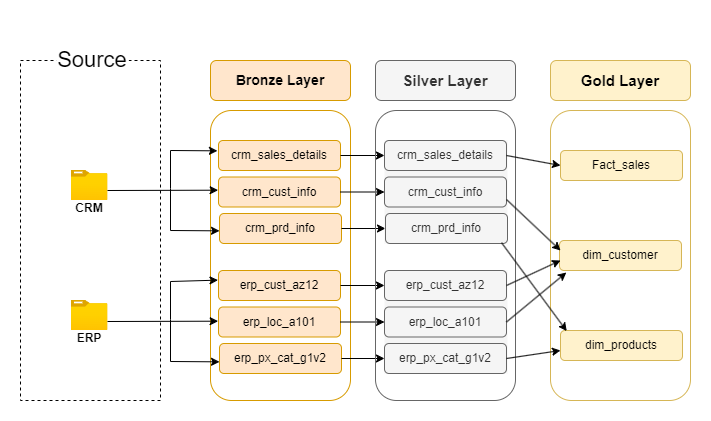

The diagram above was exported from draw.io. Its source (the exported page's mxGraphModel, read from the mxfile embedded in the PNG):
<mxGraphModel dx="691" dy="404" grid="1" gridSize="10" guides="1" tooltips="1" connect="1" arrows="1" fold="1" page="1" pageScale="1" pageWidth="850" pageHeight="1100" math="0" shadow="0">
  <root>
    <mxCell id="0" />
    <mxCell id="1" parent="0" />
    <mxCell id="3Mzlm4c-svQ8lVxDxWwW-2" value="" style="group" vertex="1" connectable="0" parent="1">
      <mxGeometry x="600" y="120" width="140" height="340" as="geometry" />
    </mxCell>
    <mxCell id="3Mzlm4c-svQ8lVxDxWwW-3" value="&lt;font style=&quot;font-size: 15px;&quot;&gt;&lt;b&gt;Gold Layer&lt;/b&gt;&lt;/font&gt;" style="rounded=1;whiteSpace=wrap;html=1;fillColor=#fff2cc;strokeColor=#d6b656;" vertex="1" parent="3Mzlm4c-svQ8lVxDxWwW-2">
      <mxGeometry width="140" height="40" as="geometry" />
    </mxCell>
    <mxCell id="3Mzlm4c-svQ8lVxDxWwW-4" value="" style="rounded=1;whiteSpace=wrap;html=1;fillColor=none;strokeColor=#d6b656;" vertex="1" parent="3Mzlm4c-svQ8lVxDxWwW-2">
      <mxGeometry y="50" width="140" height="290" as="geometry" />
    </mxCell>
    <mxCell id="3Mzlm4c-svQ8lVxDxWwW-5" value="" style="group;fillColor=none;fontColor=#333333;strokeColor=none;" vertex="1" connectable="0" parent="3Mzlm4c-svQ8lVxDxWwW-2">
      <mxGeometry x="10" y="90" width="123" height="103" as="geometry" />
    </mxCell>
    <mxCell id="3Mzlm4c-svQ8lVxDxWwW-6" value="Fact_sales" style="rounded=1;whiteSpace=wrap;html=1;fillColor=#fff2cc;strokeColor=#d6b656;" vertex="1" parent="3Mzlm4c-svQ8lVxDxWwW-5">
      <mxGeometry width="122" height="30" as="geometry" />
    </mxCell>
    <mxCell id="3Mzlm4c-svQ8lVxDxWwW-8" value="dim_products" style="rounded=1;whiteSpace=wrap;html=1;fillColor=#fff2cc;strokeColor=#d6b656;" vertex="1" parent="3Mzlm4c-svQ8lVxDxWwW-2">
      <mxGeometry x="10" y="270" width="122" height="30" as="geometry" />
    </mxCell>
    <mxCell id="3Mzlm4c-svQ8lVxDxWwW-7" value="dim_customer" style="rounded=1;whiteSpace=wrap;html=1;fillColor=#fff2cc;strokeColor=#d6b656;" vertex="1" parent="3Mzlm4c-svQ8lVxDxWwW-2">
      <mxGeometry x="9" y="180" width="122" height="30" as="geometry" />
    </mxCell>
    <mxCell id="UBHXZ2fHCkJ_C6aHJKk9-1" value="" style="rounded=0;whiteSpace=wrap;html=1;strokeColor=default;dashed=1;" parent="1" vertex="1">
      <mxGeometry x="70" y="120" width="140" height="340" as="geometry" />
    </mxCell>
    <mxCell id="UBHXZ2fHCkJ_C6aHJKk9-2" value="" style="rounded=1;whiteSpace=wrap;html=1;strokeColor=none;arcSize=50;" parent="1" vertex="1">
      <mxGeometry x="104" y="80" width="76" height="60" as="geometry" />
    </mxCell>
    <mxCell id="UBHXZ2fHCkJ_C6aHJKk9-3" value="&lt;font style=&quot;font-size: 22px;&quot;&gt;Source&lt;/font&gt;" style="text;html=1;align=center;verticalAlign=middle;whiteSpace=wrap;rounded=0;" parent="1" vertex="1">
      <mxGeometry x="112" y="105" width="60" height="30" as="geometry" />
    </mxCell>
    <mxCell id="UBHXZ2fHCkJ_C6aHJKk9-6" value="" style="group" parent="1" vertex="1" connectable="0">
      <mxGeometry x="109" y="230" width="60" height="53" as="geometry" />
    </mxCell>
    <mxCell id="UBHXZ2fHCkJ_C6aHJKk9-4" value="" style="image;aspect=fixed;html=1;points=[];align=center;fontSize=12;image=img/lib/azure2/general/Folder_Blank.svg;" parent="UBHXZ2fHCkJ_C6aHJKk9-6" vertex="1">
      <mxGeometry x="11.52000000000001" width="36.96" height="30" as="geometry" />
    </mxCell>
    <mxCell id="UBHXZ2fHCkJ_C6aHJKk9-5" value="&lt;b&gt;CRM&lt;/b&gt;" style="text;html=1;align=center;verticalAlign=middle;whiteSpace=wrap;rounded=0;" parent="UBHXZ2fHCkJ_C6aHJKk9-6" vertex="1">
      <mxGeometry y="23" width="60" height="30" as="geometry" />
    </mxCell>
    <mxCell id="UBHXZ2fHCkJ_C6aHJKk9-7" value="" style="group" parent="1" vertex="1" connectable="0">
      <mxGeometry x="109" y="360" width="60" height="53" as="geometry" />
    </mxCell>
    <mxCell id="UBHXZ2fHCkJ_C6aHJKk9-8" value="" style="image;aspect=fixed;html=1;points=[];align=center;fontSize=12;image=img/lib/azure2/general/Folder_Blank.svg;" parent="UBHXZ2fHCkJ_C6aHJKk9-7" vertex="1">
      <mxGeometry x="11.52000000000001" width="36.96" height="30" as="geometry" />
    </mxCell>
    <mxCell id="UBHXZ2fHCkJ_C6aHJKk9-9" value="&lt;b&gt;ERP&lt;/b&gt;" style="text;html=1;align=center;verticalAlign=middle;whiteSpace=wrap;rounded=0;" parent="UBHXZ2fHCkJ_C6aHJKk9-7" vertex="1">
      <mxGeometry y="23" width="60" height="30" as="geometry" />
    </mxCell>
    <mxCell id="wqwZ7cFXULl9o78vC4QK-1" value="" style="rounded=1;whiteSpace=wrap;html=1;fillColor=#ffe6cc;strokeColor=#d79b00;" parent="1" vertex="1">
      <mxGeometry x="260" y="120" width="140" height="40" as="geometry" />
    </mxCell>
    <mxCell id="wqwZ7cFXULl9o78vC4QK-2" value="" style="rounded=1;whiteSpace=wrap;html=1;fillColor=none;strokeColor=#d79b00;" parent="1" vertex="1">
      <mxGeometry x="260" y="170" width="140" height="290" as="geometry" />
    </mxCell>
    <mxCell id="wqwZ7cFXULl9o78vC4QK-3" value="&lt;b&gt;&lt;font style=&quot;font-size: 14px;&quot;&gt;Bronze Layer&lt;/font&gt;&lt;/b&gt;" style="text;html=1;align=center;verticalAlign=middle;whiteSpace=wrap;rounded=0;" parent="1" vertex="1">
      <mxGeometry x="280" y="125" width="100" height="30" as="geometry" />
    </mxCell>
    <mxCell id="wqwZ7cFXULl9o78vC4QK-11" value="" style="group" parent="1" vertex="1" connectable="0">
      <mxGeometry x="157" y="210" width="112" height="80.34000000000003" as="geometry" />
    </mxCell>
    <mxCell id="wqwZ7cFXULl9o78vC4QK-7" value="" style="endArrow=classic;html=1;rounded=0;entryX=-0.003;entryY=0.373;entryDx=0;entryDy=0;entryPerimeter=0;" parent="wqwZ7cFXULl9o78vC4QK-11" edge="1">
      <mxGeometry width="50" height="50" relative="1" as="geometry">
        <mxPoint y="40" as="sourcePoint" />
        <mxPoint x="110.63400000000001" y="39.690000000000055" as="targetPoint" />
      </mxGeometry>
    </mxCell>
    <mxCell id="wqwZ7cFXULl9o78vC4QK-9" value="" style="endArrow=classic;html=1;rounded=0;entryX=-0.009;entryY=0.345;entryDx=0;entryDy=0;jumpStyle=sharp;entryPerimeter=0;" parent="wqwZ7cFXULl9o78vC4QK-11" target="wqwZ7cFXULl9o78vC4QK-4" edge="1">
      <mxGeometry width="50" height="50" relative="1" as="geometry">
        <mxPoint x="63" y="38" as="sourcePoint" />
        <mxPoint x="110.512" y="-1.3599999999999568" as="targetPoint" />
        <Array as="points">
          <mxPoint x="63" />
        </Array>
      </mxGeometry>
    </mxCell>
    <mxCell id="wqwZ7cFXULl9o78vC4QK-10" value="" style="endArrow=classic;html=1;rounded=0;entryX=0;entryY=0.578;entryDx=0;entryDy=0;jumpStyle=none;strokeWidth=1;startSize=5;sourcePerimeterSpacing=3;targetPerimeterSpacing=8;entryPerimeter=0;" parent="wqwZ7cFXULl9o78vC4QK-11" edge="1">
      <mxGeometry width="50" height="50" relative="1" as="geometry">
        <mxPoint x="63" y="38" as="sourcePoint" />
        <mxPoint x="112" y="80.34000000000003" as="targetPoint" />
        <Array as="points">
          <mxPoint x="63" y="80" />
        </Array>
      </mxGeometry>
    </mxCell>
    <mxCell id="wqwZ7cFXULl9o78vC4QK-12" value="" style="group" parent="1" vertex="1" connectable="0">
      <mxGeometry x="268" y="200" width="123" height="103" as="geometry" />
    </mxCell>
    <mxCell id="wqwZ7cFXULl9o78vC4QK-4" value="crm_sales_details" style="rounded=1;whiteSpace=wrap;html=1;fillColor=#ffe6cc;strokeColor=#d79b00;" parent="wqwZ7cFXULl9o78vC4QK-12" vertex="1">
      <mxGeometry width="122" height="30" as="geometry" />
    </mxCell>
    <mxCell id="wqwZ7cFXULl9o78vC4QK-5" value="crm_cust_info&lt;span style=&quot;color: rgba(0, 0, 0, 0); font-family: monospace; font-size: 0px; text-align: start; text-wrap-mode: nowrap;&quot;&gt;%3CmxGraphModel%3E%3Croot%3E%3CmxCell%20id%3D%220%22%2F%3E%3CmxCell%20id%3D%221%22%20parent%3D%220%22%2F%3E%3CmxCell%20id%3D%222%22%20value%3D%22crm_sales_details%22%20style%3D%22rounded%3D1%3BwhiteSpace%3Dwrap%3Bhtml%3D1%3BfillColor%3D%23ffe6cc%3BstrokeColor%3D%23d79b00%3B%22%20vertex%3D%221%22%20parent%3D%221%22%3E%3CmxGeometry%20x%3D%22268%22%20y%3D%22200%22%20width%3D%22122%22%20height%3D%2230%22%20as%3D%22geometry%22%2F%3E%3C%2FmxCell%3E%3C%2Froot%3E%3C%2FmxGraphModel%3E&lt;/span&gt;" style="rounded=1;whiteSpace=wrap;html=1;fillColor=#ffe6cc;strokeColor=#d79b00;" parent="wqwZ7cFXULl9o78vC4QK-12" vertex="1">
      <mxGeometry y="36.5" width="122" height="30" as="geometry" />
    </mxCell>
    <mxCell id="wqwZ7cFXULl9o78vC4QK-6" value="crm_prd_info" style="rounded=1;whiteSpace=wrap;html=1;fillColor=#ffe6cc;strokeColor=#d79b00;" parent="wqwZ7cFXULl9o78vC4QK-12" vertex="1">
      <mxGeometry x="1" y="73" width="122" height="30" as="geometry" />
    </mxCell>
    <mxCell id="wqwZ7cFXULl9o78vC4QK-13" value="" style="group" parent="1" vertex="1" connectable="0">
      <mxGeometry x="268" y="330" width="123" height="103" as="geometry" />
    </mxCell>
    <mxCell id="wqwZ7cFXULl9o78vC4QK-14" value="erp_cust_az12" style="rounded=1;whiteSpace=wrap;html=1;fillColor=#ffe6cc;strokeColor=#d79b00;" parent="wqwZ7cFXULl9o78vC4QK-13" vertex="1">
      <mxGeometry width="122" height="30" as="geometry" />
    </mxCell>
    <mxCell id="wqwZ7cFXULl9o78vC4QK-15" value="erp_loc_a101" style="rounded=1;whiteSpace=wrap;html=1;fillColor=#ffe6cc;strokeColor=#d79b00;" parent="wqwZ7cFXULl9o78vC4QK-13" vertex="1">
      <mxGeometry y="36.5" width="122" height="30" as="geometry" />
    </mxCell>
    <mxCell id="wqwZ7cFXULl9o78vC4QK-16" value="erp_px_cat_g1v2" style="rounded=1;whiteSpace=wrap;html=1;fillColor=#ffe6cc;strokeColor=#d79b00;" parent="wqwZ7cFXULl9o78vC4QK-13" vertex="1">
      <mxGeometry x="1" y="73" width="122" height="30" as="geometry" />
    </mxCell>
    <mxCell id="wqwZ7cFXULl9o78vC4QK-18" value="" style="group" parent="1" vertex="1" connectable="0">
      <mxGeometry x="157" y="341" width="112" height="80.34000000000003" as="geometry" />
    </mxCell>
    <mxCell id="wqwZ7cFXULl9o78vC4QK-19" value="" style="endArrow=classic;html=1;rounded=0;entryX=-0.003;entryY=0.373;entryDx=0;entryDy=0;entryPerimeter=0;" parent="wqwZ7cFXULl9o78vC4QK-18" edge="1">
      <mxGeometry width="50" height="50" relative="1" as="geometry">
        <mxPoint y="40" as="sourcePoint" />
        <mxPoint x="110.63400000000001" y="39.690000000000055" as="targetPoint" />
      </mxGeometry>
    </mxCell>
    <mxCell id="wqwZ7cFXULl9o78vC4QK-20" value="" style="endArrow=classic;html=1;rounded=0;entryX=-0.009;entryY=0.345;entryDx=0;entryDy=0;jumpStyle=sharp;entryPerimeter=0;" parent="wqwZ7cFXULl9o78vC4QK-18" edge="1">
      <mxGeometry width="50" height="50" relative="1" as="geometry">
        <mxPoint x="63" y="38" as="sourcePoint" />
        <mxPoint x="110.512" y="-1.3599999999999568" as="targetPoint" />
        <Array as="points">
          <mxPoint x="63" />
        </Array>
      </mxGeometry>
    </mxCell>
    <mxCell id="wqwZ7cFXULl9o78vC4QK-21" value="" style="endArrow=classic;html=1;rounded=0;entryX=0;entryY=0.578;entryDx=0;entryDy=0;jumpStyle=none;strokeWidth=1;startSize=5;sourcePerimeterSpacing=3;targetPerimeterSpacing=8;entryPerimeter=0;" parent="wqwZ7cFXULl9o78vC4QK-18" edge="1">
      <mxGeometry width="50" height="50" relative="1" as="geometry">
        <mxPoint x="63" y="38" as="sourcePoint" />
        <mxPoint x="112" y="80.34000000000003" as="targetPoint" />
        <Array as="points">
          <mxPoint x="63" y="80" />
        </Array>
      </mxGeometry>
    </mxCell>
    <mxCell id="n708IdTtAb6uYmMEg-jf-20" style="edgeStyle=orthogonalEdgeStyle;rounded=0;orthogonalLoop=1;jettySize=auto;html=1;exitX=1;exitY=0.5;exitDx=0;exitDy=0;entryX=0;entryY=0.5;entryDx=0;entryDy=0;" parent="1" source="wqwZ7cFXULl9o78vC4QK-4" target="n708IdTtAb6uYmMEg-jf-13" edge="1">
      <mxGeometry relative="1" as="geometry" />
    </mxCell>
    <mxCell id="n708IdTtAb6uYmMEg-jf-21" style="edgeStyle=orthogonalEdgeStyle;rounded=0;orthogonalLoop=1;jettySize=auto;html=1;exitX=1;exitY=0.5;exitDx=0;exitDy=0;entryX=0;entryY=0.5;entryDx=0;entryDy=0;" parent="1" source="wqwZ7cFXULl9o78vC4QK-5" target="n708IdTtAb6uYmMEg-jf-14" edge="1">
      <mxGeometry relative="1" as="geometry" />
    </mxCell>
    <mxCell id="n708IdTtAb6uYmMEg-jf-22" style="edgeStyle=orthogonalEdgeStyle;rounded=0;orthogonalLoop=1;jettySize=auto;html=1;exitX=1;exitY=0.5;exitDx=0;exitDy=0;entryX=0;entryY=0.5;entryDx=0;entryDy=0;" parent="1" source="wqwZ7cFXULl9o78vC4QK-6" target="n708IdTtAb6uYmMEg-jf-15" edge="1">
      <mxGeometry relative="1" as="geometry" />
    </mxCell>
    <mxCell id="n708IdTtAb6uYmMEg-jf-23" style="edgeStyle=orthogonalEdgeStyle;rounded=0;orthogonalLoop=1;jettySize=auto;html=1;exitX=1;exitY=0.5;exitDx=0;exitDy=0;entryX=0;entryY=0.5;entryDx=0;entryDy=0;" parent="1" source="wqwZ7cFXULl9o78vC4QK-14" target="n708IdTtAb6uYmMEg-jf-17" edge="1">
      <mxGeometry relative="1" as="geometry" />
    </mxCell>
    <mxCell id="n708IdTtAb6uYmMEg-jf-24" style="edgeStyle=orthogonalEdgeStyle;rounded=0;orthogonalLoop=1;jettySize=auto;html=1;exitX=1;exitY=0.5;exitDx=0;exitDy=0;entryX=0;entryY=0.5;entryDx=0;entryDy=0;" parent="1" source="wqwZ7cFXULl9o78vC4QK-15" target="n708IdTtAb6uYmMEg-jf-18" edge="1">
      <mxGeometry relative="1" as="geometry" />
    </mxCell>
    <mxCell id="n708IdTtAb6uYmMEg-jf-25" style="edgeStyle=orthogonalEdgeStyle;rounded=0;orthogonalLoop=1;jettySize=auto;html=1;exitX=1;exitY=0.5;exitDx=0;exitDy=0;entryX=0;entryY=0.5;entryDx=0;entryDy=0;" parent="1" source="wqwZ7cFXULl9o78vC4QK-16" target="n708IdTtAb6uYmMEg-jf-19" edge="1">
      <mxGeometry relative="1" as="geometry" />
    </mxCell>
    <mxCell id="3Mzlm4c-svQ8lVxDxWwW-1" value="" style="group" vertex="1" connectable="0" parent="1">
      <mxGeometry x="425" y="120" width="140" height="340" as="geometry" />
    </mxCell>
    <mxCell id="n708IdTtAb6uYmMEg-jf-1" value="&lt;font style=&quot;font-size: 15px;&quot;&gt;&lt;b&gt;Silver Layer&lt;/b&gt;&lt;/font&gt;" style="rounded=1;whiteSpace=wrap;html=1;fillColor=#f5f5f5;strokeColor=#666666;fontColor=#333333;" parent="3Mzlm4c-svQ8lVxDxWwW-1" vertex="1">
      <mxGeometry width="140" height="40" as="geometry" />
    </mxCell>
    <mxCell id="n708IdTtAb6uYmMEg-jf-2" value="" style="rounded=1;whiteSpace=wrap;html=1;fillColor=none;strokeColor=#666666;fontColor=#333333;" parent="3Mzlm4c-svQ8lVxDxWwW-1" vertex="1">
      <mxGeometry y="50" width="140" height="290" as="geometry" />
    </mxCell>
    <mxCell id="n708IdTtAb6uYmMEg-jf-12" value="" style="group;fillColor=#f5f5f5;fontColor=#333333;strokeColor=none;" parent="3Mzlm4c-svQ8lVxDxWwW-1" vertex="1" connectable="0">
      <mxGeometry x="9" y="80" width="123" height="103" as="geometry" />
    </mxCell>
    <mxCell id="n708IdTtAb6uYmMEg-jf-13" value="crm_sales_details" style="rounded=1;whiteSpace=wrap;html=1;fillColor=#f5f5f5;strokeColor=#666666;fontColor=#333333;" parent="n708IdTtAb6uYmMEg-jf-12" vertex="1">
      <mxGeometry width="122" height="30" as="geometry" />
    </mxCell>
    <mxCell id="n708IdTtAb6uYmMEg-jf-14" value="crm_cust_info&lt;span style=&quot;color: rgba(0, 0, 0, 0); font-family: monospace; font-size: 0px; text-align: start; text-wrap-mode: nowrap;&quot;&gt;%3CmxGraphModel%3E%3Croot%3E%3CmxCell%20id%3D%220%22%2F%3E%3CmxCell%20id%3D%221%22%20parent%3D%220%22%2F%3E%3CmxCell%20id%3D%222%22%20value%3D%22crm_sales_details%22%20style%3D%22rounded%3D1%3BwhiteSpace%3Dwrap%3Bhtml%3D1%3BfillColor%3D%23ffe6cc%3BstrokeColor%3D%23d79b00%3B%22%20vertex%3D%221%22%20parent%3D%221%22%3E%3CmxGeometry%20x%3D%22268%22%20y%3D%22200%22%20width%3D%22122%22%20height%3D%2230%22%20as%3D%22geometry%22%2F%3E%3C%2FmxCell%3E%3C%2Froot%3E%3C%2FmxGraphModel%3E&lt;/span&gt;" style="rounded=1;whiteSpace=wrap;html=1;fillColor=#f5f5f5;strokeColor=#666666;fontColor=#333333;" parent="n708IdTtAb6uYmMEg-jf-12" vertex="1">
      <mxGeometry y="36.5" width="122" height="30" as="geometry" />
    </mxCell>
    <mxCell id="n708IdTtAb6uYmMEg-jf-15" value="crm_prd_info" style="rounded=1;whiteSpace=wrap;html=1;fillColor=#f5f5f5;strokeColor=#666666;fontColor=#333333;" parent="n708IdTtAb6uYmMEg-jf-12" vertex="1">
      <mxGeometry x="1" y="73" width="122" height="30" as="geometry" />
    </mxCell>
    <mxCell id="n708IdTtAb6uYmMEg-jf-16" value="" style="group;fillColor=#f5f5f5;fontColor=#333333;strokeColor=none;" parent="3Mzlm4c-svQ8lVxDxWwW-1" vertex="1" connectable="0">
      <mxGeometry x="9" y="210" width="123" height="103" as="geometry" />
    </mxCell>
    <mxCell id="n708IdTtAb6uYmMEg-jf-17" value="erp_cust_az12" style="rounded=1;whiteSpace=wrap;html=1;fillColor=#f5f5f5;strokeColor=#666666;fontColor=#333333;" parent="n708IdTtAb6uYmMEg-jf-16" vertex="1">
      <mxGeometry width="122" height="30" as="geometry" />
    </mxCell>
    <mxCell id="n708IdTtAb6uYmMEg-jf-18" value="erp_loc_a101" style="rounded=1;whiteSpace=wrap;html=1;fillColor=#f5f5f5;strokeColor=#666666;fontColor=#333333;" parent="n708IdTtAb6uYmMEg-jf-16" vertex="1">
      <mxGeometry y="36.5" width="122" height="30" as="geometry" />
    </mxCell>
    <mxCell id="n708IdTtAb6uYmMEg-jf-19" value="erp_px_cat_g1v2" style="rounded=1;whiteSpace=wrap;html=1;fillColor=#f5f5f5;strokeColor=#666666;fontColor=#333333;" parent="n708IdTtAb6uYmMEg-jf-16" vertex="1">
      <mxGeometry y="73" width="122" height="30" as="geometry" />
    </mxCell>
    <mxCell id="3Mzlm4c-svQ8lVxDxWwW-13" value="" style="endArrow=classic;html=1;rounded=0;exitX=1;exitY=0.5;exitDx=0;exitDy=0;entryX=0;entryY=0.5;entryDx=0;entryDy=0;" edge="1" parent="1" source="n708IdTtAb6uYmMEg-jf-13" target="3Mzlm4c-svQ8lVxDxWwW-6">
      <mxGeometry width="50" height="50" relative="1" as="geometry">
        <mxPoint x="400" y="340" as="sourcePoint" />
        <mxPoint x="450" y="290" as="targetPoint" />
      </mxGeometry>
    </mxCell>
    <mxCell id="3Mzlm4c-svQ8lVxDxWwW-14" value="" style="endArrow=classic;html=1;rounded=0;exitX=1;exitY=0.75;exitDx=0;exitDy=0;" edge="1" parent="1" source="n708IdTtAb6uYmMEg-jf-14">
      <mxGeometry width="50" height="50" relative="1" as="geometry">
        <mxPoint x="560" y="330" as="sourcePoint" />
        <mxPoint x="610" y="310" as="targetPoint" />
      </mxGeometry>
    </mxCell>
    <mxCell id="3Mzlm4c-svQ8lVxDxWwW-16" value="" style="endArrow=classic;html=1;rounded=0;exitX=0.951;exitY=0.972;exitDx=0;exitDy=0;entryX=0.051;entryY=0.019;entryDx=0;entryDy=0;exitPerimeter=0;entryPerimeter=0;" edge="1" parent="1" source="n708IdTtAb6uYmMEg-jf-15" target="3Mzlm4c-svQ8lVxDxWwW-8">
      <mxGeometry width="50" height="50" relative="1" as="geometry">
        <mxPoint x="560" y="290.34" as="sourcePoint" />
        <mxPoint x="614" y="341.34" as="targetPoint" />
      </mxGeometry>
    </mxCell>
    <mxCell id="3Mzlm4c-svQ8lVxDxWwW-17" value="" style="endArrow=classic;html=1;rounded=0;exitX=1;exitY=0.5;exitDx=0;exitDy=0;" edge="1" parent="1" source="n708IdTtAb6uYmMEg-jf-19">
      <mxGeometry width="50" height="50" relative="1" as="geometry">
        <mxPoint x="560" y="460" as="sourcePoint" />
        <mxPoint x="610" y="410" as="targetPoint" />
      </mxGeometry>
    </mxCell>
    <mxCell id="3Mzlm4c-svQ8lVxDxWwW-18" value="" style="endArrow=classic;html=1;rounded=0;exitX=1;exitY=0.5;exitDx=0;exitDy=0;" edge="1" parent="1" source="n708IdTtAb6uYmMEg-jf-17">
      <mxGeometry width="50" height="50" relative="1" as="geometry">
        <mxPoint x="560" y="370" as="sourcePoint" />
        <mxPoint x="610" y="320" as="targetPoint" />
      </mxGeometry>
    </mxCell>
    <mxCell id="3Mzlm4c-svQ8lVxDxWwW-19" value="" style="endArrow=classic;html=1;rounded=0;exitX=1;exitY=0.5;exitDx=0;exitDy=0;entryX=0.056;entryY=1.068;entryDx=0;entryDy=0;entryPerimeter=0;" edge="1" parent="1" source="n708IdTtAb6uYmMEg-jf-18" target="3Mzlm4c-svQ8lVxDxWwW-7">
      <mxGeometry width="50" height="50" relative="1" as="geometry">
        <mxPoint x="600" y="380" as="sourcePoint" />
        <mxPoint x="650" y="330" as="targetPoint" />
      </mxGeometry>
    </mxCell>
  </root>
</mxGraphModel>